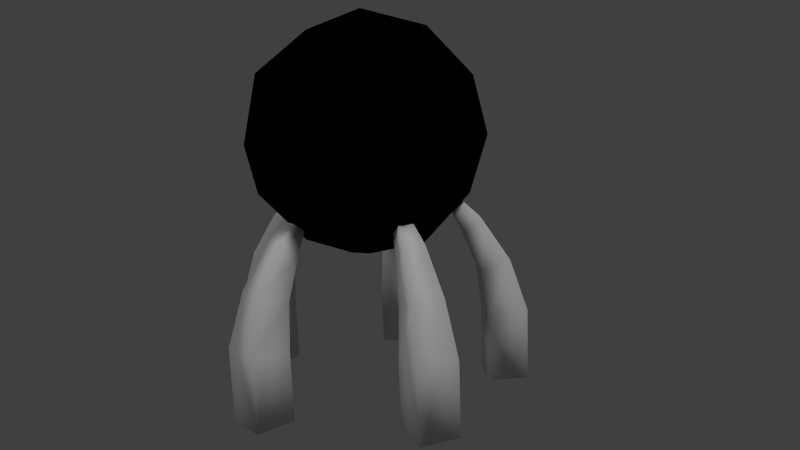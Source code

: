 # Source: powerCore.blend  (saved by Blender 2.76.0; exported with 4.5.12 LTS)
import bpy
from mathutils import Matrix  # noqa: F401  (used for matrix-valued properties, if any)

bpy.ops.wm.read_factory_settings(use_empty=True)
scene = bpy.context.scene
scene.name = 'Scene'

# ---- collections
col_collection_1 = bpy.data.collections.new('Collection 1'); scene.collection.children.link(col_collection_1)

# ---- materials (node trees are filled in below, after node groups)
mat_sphere = bpy.data.materials.new('sphere')
mat_sphere.alpha_threshold = 0.0
mat_sphere.use_transparent_shadow = False
mat_sphere.diffuse_color = (0.0, 0.0, 0.0, 1.0)
mat_sphere.roughness = 0.5
mat_sphere.specular_intensity = 0.9221
mat_stand = bpy.data.materials.new('stand')
mat_stand.alpha_threshold = 0.0
mat_stand.use_transparent_shadow = False
mat_stand.specular_color = (0.07324, 0.07324, 0.07324)
mat_stand.roughness = 0.5
mat_stand.specular_intensity = 0.09296

# ---- material node trees

# ---- world
world_world = bpy.data.worlds.new('World'); scene.world = world_world
world_world.color = (0.05088, 0.05088, 0.05088)
world_world.use_sun_shadow = False
world_world.sun_shadow_jitter_overblur = 0.0
world_world.cycles.sampling_method = 'MANUAL'
world_world.cycles.sample_map_resolution = 256

# ---- cameras
cam_camera = bpy.data.cameras.new('Camera')
cam_camera.clip_end = 100.0
cam_camera.lens = 35.0
cam_camera.sensor_width = 32.0
cam_camera.sensor_height = 18.0
cam_camera.display_size = 2.0
cam_camera.dof.focus_distance = 0.0
cam_camera.dof.aperture_fstop = 128.0
cam_camera.dof.aperture_blades = 6

# ---- lights
light_lamp_001 = bpy.data.lights.new('Lamp.001', 'SUN')
light_lamp_001.transmission_factor = 0.0
light_lamp_001.cutoff_distance = 30.0
light_lamp_001.angle = 0.1993
light_lamp_001.energy = 0.41
light_lamp_001.shadow_buffer_clip_start = 1.001
light_lamp_001.shadow_soft_size = 0.1
light_lamp_001.shadow_cascade_max_distance = 1000.0
light_lamp_001.cycles.use_multiple_importance_sampling = False
light_lamp = bpy.data.lights.new('Lamp', 'SUN')
light_lamp.transmission_factor = 0.0
light_lamp.cutoff_distance = 30.0
light_lamp.angle = 0.1993
light_lamp.energy = 1.0
light_lamp.shadow_buffer_clip_start = 1.001
light_lamp.shadow_soft_size = 0.1
light_lamp.shadow_cascade_max_distance = 1000.0
light_lamp.cycles.use_multiple_importance_sampling = False

# ---- meshes
me_sphere = bpy.data.meshes.new('sphere')
me_sphere.from_pydata([(-1.79, 1.3, 3.955), (2.474, -0.8037, 5.323), (0.0, -2.601, 5.323), (-0.4225, -1.3, 3.11), (1.106, -0.8037, 3.11), (-1.529, -2.104, 5.323), (1.529, -2.104, 5.323), (-1.529, 2.104, 5.323), (-2.474, -0.8037, 5.323), (-2.474, 0.8037, 5.323), (0.6837, 2.104, 3.955), (2.474, 0.8037, 5.323), (-1.79, -1.3, 3.955), (-0.4225, 1.3, 3.11), (1.106, 0.8037, 3.11), (-1.367, 0.0, 3.11), (0.6837, -2.104, 3.955), (2.213, 0.0, 3.955), (-2.213, 0.0, 6.69), (1.79, -1.3, 6.69), (1.529, 2.104, 5.323), (0.0, 2.601, 5.323), (-0.6837, -2.104, 6.69), (1.79, 1.3, 6.69), (1.367, 0.0, 7.535), (-1.106, 0.8037, 7.535), (-0.6837, 2.104, 6.69), (0.4225, -1.3, 7.535), (-1.106, -0.8037, 7.535), (0.4225, 1.3, 7.535), (0.0, 0.0, 7.924), (2.326, 0.0, 6.486), (0.7189, 2.213, 6.486), (-1.882, 1.367, 6.486), (-1.882, -1.367, 6.486), (0.7189, -2.213, 6.486), (1.882, 1.367, 4.16), (-0.7189, 2.213, 4.16), (-2.326, 0.0, 4.16), (-0.7189, -2.213, 4.16), (1.882, -1.367, 4.16), (0.0, 0.0, 2.722)], [], [(6, 1, 19), (6, 19, 35), (5, 22, 34), (1, 31, 19), (2, 35, 22), (5, 2, 22), (10, 37, 21), (20, 10, 21), (29, 25, 30), (13, 37, 10), (28, 27, 30), (23, 32, 29), (11, 23, 31), (25, 18, 28), (27, 24, 30), (20, 32, 23), (20, 21, 32), (0, 38, 9), (14, 10, 36), (3, 39, 12), (7, 9, 33), (8, 12, 5), (18, 34, 28), (22, 35, 27), (11, 20, 23), (25, 28, 30), (28, 22, 27), (24, 23, 29), (24, 29, 30), (26, 33, 25), (29, 26, 25), (14, 13, 10), (16, 40, 6), (2, 6, 35), (7, 0, 9), (12, 39, 5), (19, 31, 24), (27, 19, 24), (9, 8, 18), (9, 18, 33), (21, 26, 32), (8, 34, 18), (7, 33, 26), (21, 7, 26), (8, 5, 34), (2, 16, 6), (13, 15, 0), (13, 0, 37), (39, 2, 5), (40, 1, 6), (36, 10, 20), (37, 0, 7), (38, 12, 8), (39, 16, 2), (17, 14, 36), (3, 4, 16), (15, 3, 12), (17, 36, 11), (15, 12, 38), (1, 17, 11), (4, 41, 14), (17, 4, 14), (1, 11, 31), (15, 38, 0), (37, 7, 21), (38, 8, 9), (35, 19, 27), (36, 20, 11), (33, 18, 25), (34, 22, 28), (31, 23, 24), (32, 26, 29), (4, 40, 16), (3, 16, 39), (41, 13, 14), (41, 3, 15), (40, 17, 1), (41, 15, 13), (40, 4, 17), (41, 4, 3)])
me_sphere.polygons.foreach_set('use_smooth', [True] * 80)
_uv = me_sphere.uv_layers.new(name='UVMap')
_uv.uv.foreach_set('vector', [0.8129, 0.7666, 0.8706, 0.8268, 0.795, 0.8525, 0.8129, 0.7666, 0.795, 0.8525, 0.7506, 0.7957, 0.7329, 0.7179, 0.7099, 0.7851, 0.7039, 0.7836, 0.8706, 0.8268, 0.8487, 0.8981, 0.795, 0.8525, 0.7603, 0.725, 0.7506, 0.7957, 0.7099, 0.7851, 0.7329, 0.7179, 0.7603, 0.725, 0.7099, 0.7851, 0.7055, 0.8455, 0.7462, 0.8349, 0.7558, 0.9056, 0.7284, 0.9127, 0.7055, 0.8455, 0.7558, 0.9056, 0.8506, 0.9542, 0.9032, 0.9126, 0.9074, 0.9176, 0.7269, 0.7667, 0.7462, 0.8349, 0.7055, 0.8455, 0.7039, 0.8568, 0.7314, 0.8639, 0.7404, 0.9176, 0.8609, 0.9427, 0.8627, 0.9493, 0.7972, 0.9542, 0.9113, 0.8826, 0.8609, 0.9427, 0.8487, 0.8981, 0.9032, 0.9126, 0.9247, 0.8338, 0.9439, 0.8568, 0.7314, 0.8639, 0.789, 0.9241, 0.7404, 0.9176, 0.9195, 0.9127, 0.8627, 0.9493, 0.8609, 0.9427, 0.7284, 0.9127, 0.7558, 0.9056, 0.7852, 0.9493, 0.7906, 0.7781, 0.8443, 0.7325, 0.8661, 0.8038, 0.6995, 0.7738, 0.7055, 0.8455, 0.6995, 0.847, 0.7928, 0.6764, 0.8582, 0.6813, 0.8564, 0.6879, 0.8084, 0.864, 0.8661, 0.8038, 0.8747, 0.8785, 0.9068, 0.748, 0.8564, 0.6879, 0.915, 0.7179, 0.9247, 0.8338, 0.9439, 0.7836, 0.9439, 0.8568, 0.7099, 0.7851, 0.7506, 0.7957, 0.7314, 0.8639, 0.9113, 0.8826, 0.9195, 0.9127, 0.8609, 0.9427, 0.9032, 0.9126, 0.9439, 0.8568, 0.9074, 0.9176, 0.7039, 0.8568, 0.7099, 0.7851, 0.7314, 0.8639, 0.789, 0.9241, 0.8609, 0.9427, 0.7972, 0.9542, 0.789, 0.9241, 0.7972, 0.9542, 0.7404, 0.9176, 0.8314, 0.9312, 0.8747, 0.8785, 0.9032, 0.9126, 0.8506, 0.9542, 0.8314, 0.9312, 0.9032, 0.9126, 0.6995, 0.7738, 0.7269, 0.7667, 0.7055, 0.8455, 0.8359, 0.6994, 0.8792, 0.7521, 0.8129, 0.7666, 0.7603, 0.725, 0.8129, 0.7666, 0.7506, 0.7957, 0.8084, 0.864, 0.7906, 0.7781, 0.8661, 0.8038, 0.8564, 0.6879, 0.8582, 0.6813, 0.915, 0.7179, 0.795, 0.8525, 0.8487, 0.8981, 0.789, 0.9241, 0.7314, 0.8639, 0.795, 0.8525, 0.789, 0.9241, 0.8661, 0.8038, 0.9068, 0.748, 0.9247, 0.8338, 0.8661, 0.8038, 0.9247, 0.8338, 0.8747, 0.8785, 0.7558, 0.9056, 0.8314, 0.9312, 0.7852, 0.9493, 0.9068, 0.748, 0.9439, 0.7836, 0.9247, 0.8338, 0.8084, 0.864, 0.8747, 0.8785, 0.8314, 0.9312, 0.7558, 0.9056, 0.8084, 0.864, 0.8314, 0.9312, 0.9068, 0.748, 0.915, 0.7179, 0.9439, 0.7836, 0.7603, 0.725, 0.8359, 0.6994, 0.8129, 0.7666, 0.7269, 0.7667, 0.7846, 0.7065, 0.7906, 0.7781, 0.7269, 0.7667, 0.7906, 0.7781, 0.7462, 0.8349, 0.7897, 0.6813, 0.7603, 0.725, 0.7329, 0.7179, 0.8792, 0.7521, 0.8706, 0.8268, 0.8129, 0.7666, 0.6995, 0.847, 0.7055, 0.8455, 0.7284, 0.9127, 0.7462, 0.8349, 0.7906, 0.7781, 0.8084, 0.864, 0.8443, 0.7325, 0.8564, 0.6879, 0.9068, 0.748, 0.7897, 0.6813, 0.8359, 0.6994, 0.7603, 0.725, 0.9292, 0.7968, 0.9484, 0.7738, 0.9484, 0.847, 0.8551, 0.6764, 0.9077, 0.718, 0.8359, 0.6994, 0.7846, 0.7065, 0.7928, 0.6764, 0.8564, 0.6879, 0.9292, 0.7968, 0.9484, 0.847, 0.9113, 0.8826, 0.7846, 0.7065, 0.8564, 0.6879, 0.8443, 0.7325, 0.8706, 0.8268, 0.9292, 0.7968, 0.9113, 0.8826, 0.9077, 0.718, 0.9119, 0.713, 0.9484, 0.7738, 0.9292, 0.7968, 0.9077, 0.718, 0.9484, 0.7738, 0.8706, 0.8268, 0.9113, 0.8826, 0.8487, 0.8981, 0.7846, 0.7065, 0.8443, 0.7325, 0.7906, 0.7781, 0.7462, 0.8349, 0.8084, 0.864, 0.7558, 0.9056, 0.8443, 0.7325, 0.9068, 0.748, 0.8661, 0.8038, 0.7506, 0.7957, 0.795, 0.8525, 0.7314, 0.8639, 0.9484, 0.847, 0.9195, 0.9127, 0.9113, 0.8826, 0.8747, 0.8785, 0.9247, 0.8338, 0.9032, 0.9126, 0.7039, 0.7836, 0.7099, 0.7851, 0.7039, 0.8568, 0.8487, 0.8981, 0.8609, 0.9427, 0.789, 0.9241, 0.7852, 0.9493, 0.8314, 0.9312, 0.8506, 0.9542, 0.9077, 0.718, 0.8792, 0.7521, 0.8359, 0.6994, 0.8551, 0.6764, 0.8359, 0.6994, 0.7897, 0.6813, 0.736, 0.713, 0.7269, 0.7667, 0.6995, 0.7738, 0.736, 0.713, 0.7928, 0.6764, 0.7846, 0.7065, 0.8792, 0.7521, 0.9292, 0.7968, 0.8706, 0.8268, 0.736, 0.713, 0.7846, 0.7065, 0.7269, 0.7667, 0.8792, 0.7521, 0.9077, 0.718, 0.9292, 0.7968, 0.9119, 0.713, 0.9077, 0.718, 0.8551, 0.6764])
me_sphere.materials.append(mat_sphere)
me_sphere.use_remesh_preserve_volume = False
me_sphere.use_remesh_preserve_attributes = False
me_sphere.use_mirror_vertex_groups = False
me_sphere.update()
me_stand = bpy.data.meshes.new('stand')
me_stand.from_pydata([(3.379, 0.4406, 1.362), (3.383, 0.4406, -0.2311), (3.379, -0.4406, 1.362), (3.383, -0.4406, -0.2311), (2.506, 0.4406, 1.242), (2.502, 0.4406, -0.2311), (2.506, -0.4406, 1.242), (2.502, -0.4406, -0.2311), (2.38, 0.3411, 2.264), (3.02, 0.3411, 2.5), (3.02, -0.3411, 2.5), (2.38, -0.3411, 2.264), (2.013, 0.2413, 3.176), (2.43, 0.2413, 3.419), (2.43, -0.2413, 3.419), (2.013, -0.2413, 3.176), (1.79, 0.1639, 3.587), (2.055, 0.1639, 3.78), (2.055, -0.1639, 3.78), (1.79, -0.1639, 3.587), (1.463, -3.078, 1.362), (1.465, -3.081, -0.2311), (0.6252, -3.35, 1.362), (0.6264, -3.354, -0.2311), (1.193, -2.247, 1.242), (1.192, -2.243, -0.2311), (0.3554, -2.52, 1.242), (0.3541, -2.516, -0.2311), (1.06, -2.158, 2.264), (1.258, -2.766, 2.5), (0.6087, -2.977, 2.5), (0.4109, -2.369, 2.264), (0.8517, -1.84, 3.176), (0.9805, -2.237, 3.419), (0.5214, -2.386, 3.419), (0.3926, -1.989, 3.176), (0.7092, -1.652, 3.587), (0.7911, -1.904, 3.78), (0.4793, -2.006, 3.78), (0.3974, -1.753, 3.587), (-2.475, -2.343, 1.362), (-2.478, -2.345, -0.2311), (-2.993, -1.63, 1.362), (-2.996, -1.632, -0.2311), (-1.768, -1.829, 1.242), (-1.765, -1.827, -0.2311), (-2.286, -1.117, 1.242), (-2.283, -1.114, -0.2311), (-1.725, -1.675, 2.264), (-2.242, -2.051, 2.5), (-2.643, -1.499, 2.5), (-2.126, -1.123, 2.264), (-1.487, -1.379, 3.176), (-1.824, -1.624, 3.419), (-2.108, -1.233, 3.419), (-1.771, -0.9882, 3.176), (-1.352, -1.185, 3.587), (-1.567, -1.341, 3.78), (-1.759, -1.076, 3.78), (-1.545, -0.9198, 3.587), (-2.993, 1.63, 1.362), (-2.996, 1.632, -0.2311), (-2.475, 2.343, 1.362), (-2.478, 2.345, -0.2311), (-2.286, 1.117, 1.242), (-2.283, 1.114, -0.2311), (-1.768, 1.829, 1.242), (-1.765, 1.827, -0.2311), (-2.126, 1.123, 2.264), (-2.643, 1.499, 2.5), (-2.242, 2.051, 2.5), (-1.725, 1.675, 2.264), (-1.771, 0.9882, 3.176), (-2.108, 1.233, 3.419), (-1.824, 1.624, 3.419), (-1.487, 1.379, 3.176), (-1.545, 0.9198, 3.587), (-1.759, 1.076, 3.78), (-1.567, 1.341, 3.78), (-1.352, 1.185, 3.587), (0.6252, 3.35, 1.362), (0.6264, 3.354, -0.2311), (1.463, 3.078, 1.362), (1.465, 3.081, -0.2311), (0.3554, 2.52, 1.242), (0.3541, 2.516, -0.2311), (1.193, 2.247, 1.242), (1.192, 2.243, -0.2311), (0.4109, 2.369, 2.264), (0.6087, 2.977, 2.5), (1.258, 2.766, 2.5), (1.06, 2.158, 2.264), (0.3926, 1.989, 3.176), (0.5214, 2.386, 3.419), (0.9805, 2.237, 3.419), (0.8517, 1.84, 3.176), (0.3974, 1.753, 3.587), (0.4793, 2.006, 3.78), (0.7911, 1.904, 3.78), (0.7092, 1.652, 3.587)], [], [(0, 2, 3, 1), (7, 5, 1, 3), (2, 6, 7, 3), (2, 0, 9, 10), (4, 0, 1, 5), (6, 4, 5, 7), (8, 11, 15, 12), (0, 4, 8, 9), (6, 2, 10, 11), (4, 6, 11, 8), (15, 14, 18, 19), (10, 9, 13, 14), (11, 10, 14, 15), (9, 8, 12, 13), (18, 17, 16, 19), (13, 12, 16, 17), (12, 15, 19, 16), (14, 13, 17, 18), (20, 22, 23, 21), (27, 25, 21, 23), (22, 26, 27, 23), (22, 20, 29, 30), (24, 20, 21, 25), (26, 24, 25, 27), (28, 31, 35, 32), (20, 24, 28, 29), (26, 22, 30, 31), (24, 26, 31, 28), (35, 34, 38, 39), (30, 29, 33, 34), (31, 30, 34, 35), (29, 28, 32, 33), (38, 37, 36, 39), (33, 32, 36, 37), (32, 35, 39, 36), (34, 33, 37, 38), (40, 42, 43, 41), (47, 45, 41, 43), (42, 46, 47, 43), (42, 40, 49, 50), (44, 40, 41, 45), (46, 44, 45, 47), (48, 51, 55, 52), (40, 44, 48, 49), (46, 42, 50, 51), (44, 46, 51, 48), (55, 54, 58, 59), (50, 49, 53, 54), (51, 50, 54, 55), (49, 48, 52, 53), (58, 57, 56, 59), (53, 52, 56, 57), (52, 55, 59, 56), (54, 53, 57, 58), (60, 62, 63, 61), (67, 65, 61, 63), (62, 66, 67, 63), (62, 60, 69, 70), (64, 60, 61, 65), (66, 64, 65, 67), (68, 71, 75, 72), (60, 64, 68, 69), (66, 62, 70, 71), (64, 66, 71, 68), (75, 74, 78, 79), (70, 69, 73, 74), (71, 70, 74, 75), (69, 68, 72, 73), (78, 77, 76, 79), (73, 72, 76, 77), (72, 75, 79, 76), (74, 73, 77, 78), (80, 82, 83, 81), (87, 85, 81, 83), (82, 86, 87, 83), (82, 80, 89, 90), (84, 80, 81, 85), (86, 84, 85, 87), (88, 91, 95, 92), (80, 84, 88, 89), (86, 82, 90, 91), (84, 86, 91, 88), (95, 94, 98, 99), (90, 89, 93, 94), (91, 90, 94, 95), (89, 88, 92, 93), (98, 97, 96, 99), (93, 92, 96, 97), (92, 95, 99, 96), (94, 93, 97, 98)])
me_stand.polygons.foreach_set('use_smooth', [True] * 90)
_uv = me_stand.uv_layers.new(name='UVMap')
_uv.uv.foreach_set('vector', [0.1334, 0.7578, 0.219, 0.763, 0.2228, 0.9285, 0.1196, 0.9263, 0.9765, 0.1102, 0.8907, 0.1102, 0.8907, 0.02445, 0.9765, 0.02445, 0.219, 0.763, 0.3123, 0.7572, 0.322, 0.923, 0.2228, 0.9285, 0.219, 0.763, 0.1334, 0.7578, 0.1472, 0.6445, 0.2122, 0.6482, 0.04002, 0.7462, 0.1334, 0.7578, 0.1196, 0.9263, 0.01913, 0.9141, 0.9765, 0.2536, 0.8907, 0.2536, 0.8907, 0.1102, 0.9765, 0.1102, 0.9004, 0.3538, 0.9668, 0.3538, 0.9571, 0.4495, 0.9101, 0.4495, 0.1334, 0.7578, 0.04002, 0.7462, 0.07114, 0.6259, 0.1472, 0.6445, 0.3123, 0.7572, 0.219, 0.763, 0.2122, 0.6482, 0.2897, 0.6351, 0.8907, 0.2536, 0.9765, 0.2536, 0.9668, 0.3538, 0.9004, 0.3538, 0.2461, 0.5261, 0.2018, 0.5512, 0.1921, 0.5191, 0.2026, 0.4911, 0.2122, 0.6482, 0.1472, 0.6445, 0.1636, 0.5486, 0.2018, 0.5512, 0.2897, 0.6351, 0.2122, 0.6482, 0.2018, 0.5512, 0.2461, 0.5261, 0.1472, 0.6445, 0.07114, 0.6259, 0.1226, 0.5212, 0.1636, 0.5486, 0.1921, 0.5191, 0.1745, 0.5158, 0.1659, 0.4911, 0.2026, 0.4911, 0.1636, 0.5486, 0.1226, 0.5212, 0.1659, 0.4911, 0.1745, 0.5158, 0.9101, 0.4495, 0.9571, 0.4495, 0.9495, 0.495, 0.9176, 0.495, 0.2018, 0.5512, 0.1636, 0.5486, 0.1745, 0.5158, 0.1921, 0.5191, 0.2064, 0.1819, 0.1208, 0.1767, 0.1169, 0.01124, 0.2202, 0.0134, 0.9765, 0.1102, 0.8907, 0.1102, 0.8907, 0.02445, 0.9765, 0.02445, 0.1208, 0.1767, 0.02742, 0.1826, 0.01773, 0.01676, 0.1169, 0.01124, 0.1208, 0.1767, 0.2064, 0.1819, 0.1926, 0.2952, 0.1275, 0.2915, 0.2997, 0.1935, 0.2064, 0.1819, 0.2202, 0.0134, 0.3206, 0.02562, 0.9765, 0.2536, 0.8907, 0.2536, 0.8907, 0.1102, 0.9765, 0.1102, 0.9004, 0.3538, 0.9668, 0.3538, 0.9571, 0.4495, 0.9101, 0.4495, 0.2064, 0.1819, 0.2997, 0.1935, 0.2686, 0.3138, 0.1926, 0.2952, 0.02742, 0.1826, 0.1208, 0.1767, 0.1275, 0.2915, 0.05003, 0.3046, 0.8907, 0.2536, 0.9765, 0.2536, 0.9668, 0.3538, 0.9004, 0.3538, 0.09361, 0.4136, 0.138, 0.3885, 0.1477, 0.4207, 0.1372, 0.4486, 0.1275, 0.2915, 0.1926, 0.2952, 0.1761, 0.3911, 0.138, 0.3885, 0.05003, 0.3046, 0.1275, 0.2915, 0.138, 0.3885, 0.09361, 0.4136, 0.1926, 0.2952, 0.2686, 0.3138, 0.2171, 0.4185, 0.1761, 0.3911, 0.1477, 0.4207, 0.1652, 0.4239, 0.1738, 0.4486, 0.1372, 0.4486, 0.1761, 0.3911, 0.2171, 0.4185, 0.1738, 0.4486, 0.1652, 0.4239, 0.9101, 0.4495, 0.9571, 0.4495, 0.9495, 0.495, 0.9176, 0.495, 0.138, 0.3885, 0.1761, 0.3911, 0.1652, 0.4239, 0.1477, 0.4207, 0.3912, 0.2884, 0.4768, 0.2936, 0.4807, 0.4591, 0.3775, 0.4569, 0.9765, 0.1102, 0.8907, 0.1102, 0.8907, 0.02445, 0.9765, 0.02445, 0.4768, 0.2936, 0.5702, 0.2878, 0.5799, 0.4536, 0.4807, 0.4591, 0.4768, 0.2936, 0.3912, 0.2884, 0.4051, 0.1751, 0.4701, 0.1788, 0.2979, 0.2768, 0.3912, 0.2884, 0.3775, 0.4569, 0.277, 0.4447, 0.9765, 0.2536, 0.8907, 0.2536, 0.8907, 0.1102, 0.9765, 0.1102, 0.9004, 0.3538, 0.9668, 0.3538, 0.9571, 0.4495, 0.9101, 0.4495, 0.3912, 0.2884, 0.2979, 0.2768, 0.329, 0.1565, 0.4051, 0.1751, 0.5702, 0.2878, 0.4768, 0.2936, 0.4701, 0.1788, 0.5476, 0.1657, 0.8907, 0.2536, 0.9765, 0.2536, 0.9668, 0.3538, 0.9004, 0.3538, 0.504, 0.0567, 0.4596, 0.08183, 0.45, 0.04964, 0.4604, 0.02172, 0.4701, 0.1788, 0.4051, 0.1751, 0.4215, 0.07922, 0.4596, 0.08183, 0.5476, 0.1657, 0.4701, 0.1788, 0.4596, 0.08183, 0.504, 0.0567, 0.4051, 0.1751, 0.329, 0.1565, 0.3805, 0.05178, 0.4215, 0.07922, 0.45, 0.04964, 0.4324, 0.04638, 0.4238, 0.02172, 0.4604, 0.02172, 0.4215, 0.07922, 0.3805, 0.05178, 0.4238, 0.02172, 0.4324, 0.04638, 0.9101, 0.4495, 0.9571, 0.4495, 0.9495, 0.495, 0.9176, 0.495, 0.4596, 0.08183, 0.4215, 0.07922, 0.4324, 0.04638, 0.45, 0.04964, 0.7519, 0.1938, 0.6663, 0.1886, 0.6624, 0.02313, 0.7657, 0.0253, 0.9765, 0.1102, 0.8907, 0.1102, 0.8907, 0.02445, 0.9765, 0.02445, 0.6663, 0.1886, 0.5729, 0.1944, 0.5633, 0.02865, 0.6624, 0.02313, 0.6663, 0.1886, 0.7519, 0.1938, 0.7381, 0.3071, 0.673, 0.3034, 0.8453, 0.2054, 0.7519, 0.1938, 0.7657, 0.0253, 0.8661, 0.03751, 0.9765, 0.2536, 0.8907, 0.2536, 0.8907, 0.1102, 0.9765, 0.1102, 0.9004, 0.3538, 0.9668, 0.3538, 0.9571, 0.4495, 0.9101, 0.4495, 0.7519, 0.1938, 0.8453, 0.2054, 0.8141, 0.3257, 0.7381, 0.3071, 0.5729, 0.1944, 0.6663, 0.1886, 0.673, 0.3034, 0.5956, 0.3165, 0.8907, 0.2536, 0.9765, 0.2536, 0.9668, 0.3538, 0.9004, 0.3538, 0.6391, 0.4255, 0.6835, 0.4004, 0.6932, 0.4326, 0.6827, 0.4605, 0.673, 0.3034, 0.7381, 0.3071, 0.7217, 0.403, 0.6835, 0.4004, 0.5956, 0.3165, 0.673, 0.3034, 0.6835, 0.4004, 0.6391, 0.4255, 0.7381, 0.3071, 0.8141, 0.3257, 0.7627, 0.4304, 0.7217, 0.403, 0.6932, 0.4326, 0.7107, 0.4358, 0.7193, 0.4605, 0.6827, 0.4605, 0.7217, 0.403, 0.7627, 0.4304, 0.7193, 0.4605, 0.7107, 0.4358, 0.9101, 0.4495, 0.9571, 0.4495, 0.9495, 0.495, 0.9176, 0.495, 0.6835, 0.4004, 0.7217, 0.403, 0.7107, 0.4358, 0.6932, 0.4326, 0.4984, 0.6618, 0.4128, 0.6566, 0.4089, 0.4911, 0.5122, 0.4933, 0.9765, 0.1102, 0.8907, 0.1102, 0.8907, 0.02445, 0.9765, 0.02445, 0.4128, 0.6566, 0.3194, 0.6624, 0.3097, 0.4966, 0.4089, 0.4911, 0.4128, 0.6566, 0.4984, 0.6618, 0.4846, 0.7751, 0.4195, 0.7714, 0.5917, 0.6734, 0.4984, 0.6618, 0.5122, 0.4933, 0.6126, 0.5055, 0.9765, 0.2536, 0.8907, 0.2536, 0.8907, 0.1102, 0.9765, 0.1102, 0.9004, 0.3538, 0.9668, 0.3538, 0.9571, 0.4495, 0.9101, 0.4495, 0.4984, 0.6618, 0.5917, 0.6734, 0.5606, 0.7937, 0.4846, 0.7751, 0.3194, 0.6624, 0.4128, 0.6566, 0.4195, 0.7714, 0.342, 0.7845, 0.8907, 0.2536, 0.9765, 0.2536, 0.9668, 0.3538, 0.9004, 0.3538, 0.3856, 0.8935, 0.43, 0.8684, 0.4397, 0.9006, 0.4292, 0.9285, 0.4195, 0.7714, 0.4846, 0.7751, 0.4681, 0.871, 0.43, 0.8684, 0.342, 0.7845, 0.4195, 0.7714, 0.43, 0.8684, 0.3856, 0.8935, 0.4846, 0.7751, 0.5606, 0.7937, 0.5092, 0.8984, 0.4681, 0.871, 0.4397, 0.9006, 0.4572, 0.9038, 0.4658, 0.9285, 0.4292, 0.9285, 0.4681, 0.871, 0.5092, 0.8984, 0.4658, 0.9285, 0.4572, 0.9038, 0.9101, 0.4495, 0.9571, 0.4495, 0.9495, 0.495, 0.9176, 0.495, 0.43, 0.8684, 0.4681, 0.871, 0.4572, 0.9038, 0.4397, 0.9006])
me_stand.materials.append(mat_stand)
me_stand.use_remesh_preserve_volume = False
me_stand.use_remesh_preserve_attributes = False
me_stand.use_mirror_vertex_groups = False
me_stand.update()

# ---- objects
ob_sphere = bpy.data.objects.new('sphere', me_sphere)
ob_camera = bpy.data.objects.new('Camera', cam_camera)
ob_lamp_001 = bpy.data.objects.new('Lamp.001', light_lamp_001)
ob_stand = bpy.data.objects.new('stand', me_stand)
ob_lamp = bpy.data.objects.new('Lamp', light_lamp)

# ---- transforms, parenting, visibility, modifiers, constraints
ob_sphere.location = (0.0, 0.0, 0.0)
ob_sphere.lineart.crease_threshold = 0.0
ob_camera.location = (17.3, -6.421, 7.666)
ob_camera.rotation_euler = (1.34, 0.03457, 1.171)
ob_camera.hide_viewport = True
ob_camera.lineart.crease_threshold = 0.0
ob_lamp_001.location = (-0.9089, -8.908, 6.884)
ob_lamp_001.rotation_euler = (-0.8421, -0.3711, 2.832)
ob_lamp_001.lock_rotations_4d = False
ob_lamp_001.empty_display_type = 'ARROWS'
ob_lamp_001.color = (0.0, 0.0, 0.0, 0.0)
ob_lamp_001.hide_viewport = True
ob_lamp_001.lineart.crease_threshold = 0.0
ob_stand.location = (0.0, 0.0, 0.0)
ob_stand.lineart.crease_threshold = 0.0
ob_lamp.location = (3.889, 1.663, 6.935)
ob_lamp.rotation_euler = (0.6503, 0.05522, 1.866)
ob_lamp.lock_rotations_4d = False
ob_lamp.empty_display_type = 'ARROWS'
ob_lamp.color = (0.0, 0.0, 0.0, 0.0)
ob_lamp.hide_viewport = True
ob_lamp.lineart.crease_threshold = 0.0

# ---- collection membership
col_collection_1.objects.link(ob_sphere)
col_collection_1.objects.link(ob_camera)
col_collection_1.objects.link(ob_lamp_001)
col_collection_1.objects.link(ob_stand)
col_collection_1.objects.link(ob_lamp)

# ---- scene / render settings (as saved in the file)
scene.camera = ob_camera
scene.frame_start = 1; scene.frame_end = 250; scene.frame_set(1)
scene.render.engine = 'BLENDER_EEVEE_NEXT'
scene.render.resolution_percentage = 50
scene.render.dither_intensity = 0.0
scene.cycles.use_denoising = False
scene.cycles.samples = 10
scene.cycles.sampling_pattern = 'TABULATED_SOBOL'
scene.cycles.light_sampling_threshold = 0.0
scene.cycles.use_adaptive_sampling = False
scene.cycles.use_light_tree = False
scene.cycles.blur_glossy = 0.0
scene.cycles.pixel_filter_type = 'GAUSSIAN'
scene.cycles.sample_clamp_indirect = 0.0
scene.view_settings.view_transform = 'Standard'
bpy.context.view_layer.update()
